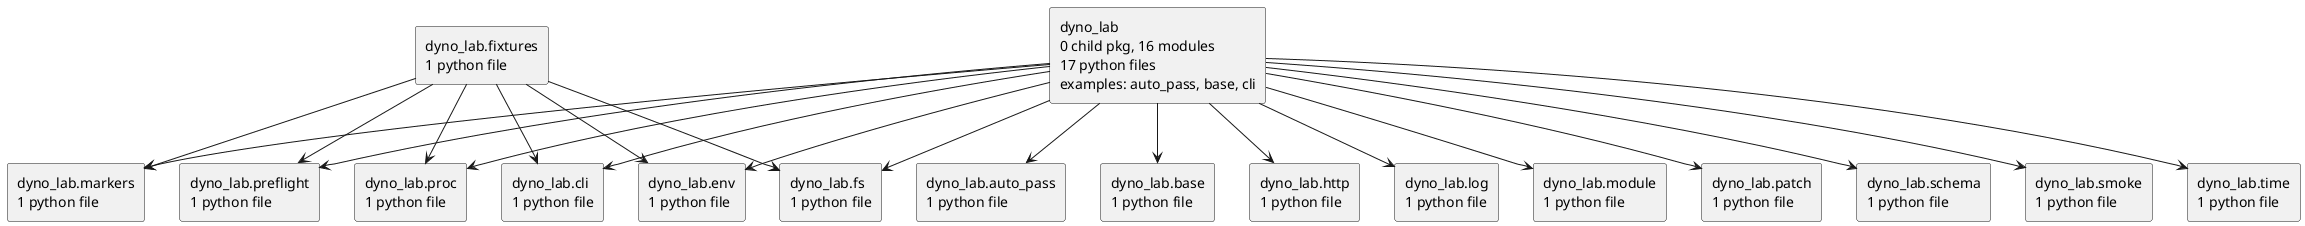

The diagram above was rendered by PlantUML. Its source (embedded in the PNG):
@startuml packages_dyno-lab
set namespaceSeparator none
top to bottom direction
skinparam componentStyle rectangle
rectangle "dyno_lab\n0 child pkg, 16 modules\n17 python files\nexamples: auto_pass, base, cli" as dyno_lab
rectangle "dyno_lab.auto_pass\n1 python file" as dyno_lab.auto_pass
rectangle "dyno_lab.base\n1 python file" as dyno_lab.base
rectangle "dyno_lab.cli\n1 python file" as dyno_lab.cli
rectangle "dyno_lab.env\n1 python file" as dyno_lab.env
rectangle "dyno_lab.fixtures\n1 python file" as dyno_lab.fixtures
rectangle "dyno_lab.fs\n1 python file" as dyno_lab.fs
rectangle "dyno_lab.http\n1 python file" as dyno_lab.http
rectangle "dyno_lab.log\n1 python file" as dyno_lab.log
rectangle "dyno_lab.markers\n1 python file" as dyno_lab.markers
rectangle "dyno_lab.module\n1 python file" as dyno_lab.module
rectangle "dyno_lab.patch\n1 python file" as dyno_lab.patch
rectangle "dyno_lab.preflight\n1 python file" as dyno_lab.preflight
rectangle "dyno_lab.proc\n1 python file" as dyno_lab.proc
rectangle "dyno_lab.schema\n1 python file" as dyno_lab.schema
rectangle "dyno_lab.smoke\n1 python file" as dyno_lab.smoke
rectangle "dyno_lab.time\n1 python file" as dyno_lab.time
dyno_lab --> dyno_lab.auto_pass
dyno_lab --> dyno_lab.base
dyno_lab --> dyno_lab.cli
dyno_lab --> dyno_lab.env
dyno_lab --> dyno_lab.fs
dyno_lab --> dyno_lab.http
dyno_lab --> dyno_lab.log
dyno_lab --> dyno_lab.markers
dyno_lab --> dyno_lab.module
dyno_lab --> dyno_lab.patch
dyno_lab --> dyno_lab.preflight
dyno_lab --> dyno_lab.proc
dyno_lab --> dyno_lab.schema
dyno_lab --> dyno_lab.smoke
dyno_lab --> dyno_lab.time
dyno_lab.fixtures --> dyno_lab.cli
dyno_lab.fixtures --> dyno_lab.env
dyno_lab.fixtures --> dyno_lab.fs
dyno_lab.fixtures --> dyno_lab.markers
dyno_lab.fixtures --> dyno_lab.preflight
dyno_lab.fixtures --> dyno_lab.proc
@enduml